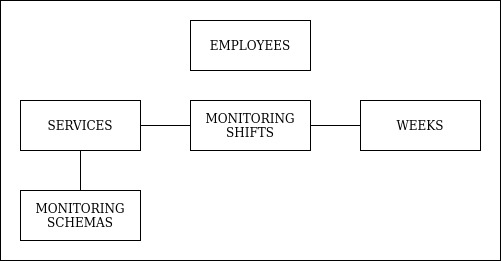

The diagram above was exported from draw.io. Its source (the exported page's mxGraphModel, read from the mxfile embedded in the PNG):
<mxGraphModel dx="1262" dy="688" grid="1" gridSize="10" guides="1" tooltips="1" connect="1" arrows="1" fold="1" page="1" pageScale="1" pageWidth="850" pageHeight="1100" math="0" shadow="0">
  <root>
    <mxCell id="0" />
    <mxCell id="1" parent="0" />
    <mxCell id="2" value="" style="rounded=0;whiteSpace=wrap;html=1;" vertex="1" parent="1">
      <mxGeometry x="200" y="100" width="500" height="260" as="geometry" />
    </mxCell>
    <mxCell id="3" value="&lt;div&gt;EMPLOYEES&lt;/div&gt;" style="rounded=0;whiteSpace=wrap;html=1;" vertex="1" parent="1">
      <mxGeometry x="390" y="120" width="120" height="50" as="geometry" />
    </mxCell>
    <mxCell id="4" value="SERVICES" style="rounded=0;whiteSpace=wrap;html=1;" vertex="1" parent="1">
      <mxGeometry x="220" y="200" width="120" height="50" as="geometry" />
    </mxCell>
    <mxCell id="5" value="&lt;div&gt;WEEKS&lt;/div&gt;" style="rounded=0;whiteSpace=wrap;html=1;" vertex="1" parent="1">
      <mxGeometry x="560" y="200" width="120" height="50" as="geometry" />
    </mxCell>
    <mxCell id="6" value="&lt;div&gt;MONITORING&lt;/div&gt;&lt;div&gt;SCHEMAS&lt;br&gt;&lt;/div&gt;" style="rounded=0;whiteSpace=wrap;html=1;" vertex="1" parent="1">
      <mxGeometry x="220" y="290" width="120" height="50" as="geometry" />
    </mxCell>
    <mxCell id="7" value="&lt;div&gt;MONITORING&lt;/div&gt;&lt;div&gt;SHIFTS&lt;br&gt;&lt;/div&gt;" style="rounded=0;whiteSpace=wrap;html=1;" vertex="1" parent="1">
      <mxGeometry x="390" y="200" width="120" height="50" as="geometry" />
    </mxCell>
    <mxCell id="8" value="" style="endArrow=none;html=1;entryX=0.5;entryY=1;entryDx=0;entryDy=0;exitX=0.5;exitY=0;exitDx=0;exitDy=0;" edge="1" source="6" target="4" parent="1">
      <mxGeometry width="50" height="50" relative="1" as="geometry">
        <mxPoint x="260" y="340" as="sourcePoint" />
        <mxPoint x="310" y="290" as="targetPoint" />
      </mxGeometry>
    </mxCell>
    <mxCell id="9" value="" style="endArrow=none;html=1;exitX=1;exitY=0.5;exitDx=0;exitDy=0;entryX=0;entryY=0.5;entryDx=0;entryDy=0;" edge="1" source="4" target="7" parent="1">
      <mxGeometry width="50" height="50" relative="1" as="geometry">
        <mxPoint x="400" y="330" as="sourcePoint" />
        <mxPoint x="450" y="280" as="targetPoint" />
      </mxGeometry>
    </mxCell>
    <mxCell id="10" value="" style="endArrow=none;html=1;exitX=1;exitY=0.5;exitDx=0;exitDy=0;entryX=0;entryY=0.5;entryDx=0;entryDy=0;" edge="1" source="7" target="5" parent="1">
      <mxGeometry width="50" height="50" relative="1" as="geometry">
        <mxPoint x="530" y="350" as="sourcePoint" />
        <mxPoint x="580" y="300" as="targetPoint" />
      </mxGeometry>
    </mxCell>
  </root>
</mxGraphModel>